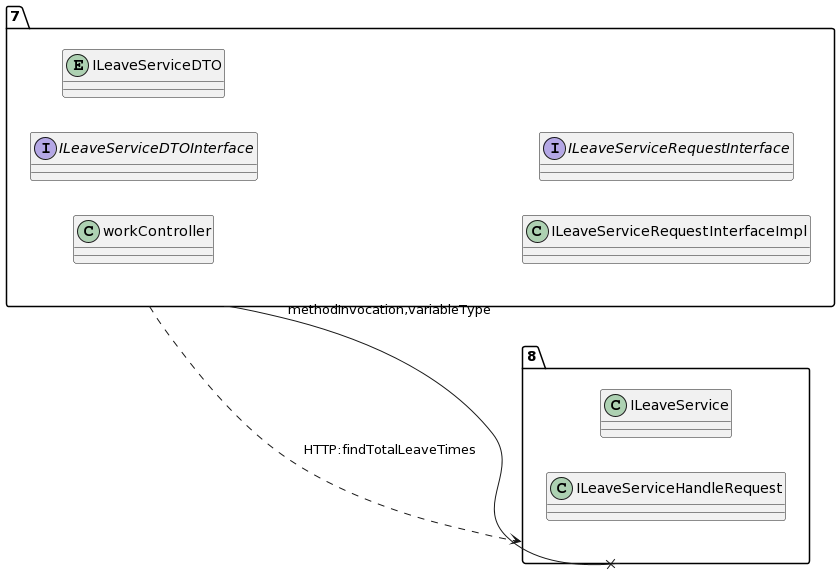

The diagram above was rendered by PlantUML. Its source (embedded in the PNG):
@startuml
allow_mixing
left to right direction
package "7"{
class workController
interface ILeaveServiceDTOInterface
entity ILeaveServiceDTO
class ILeaveServiceRequestInterfaceImpl
interface ILeaveServiceRequestInterface

}
package "8"{
class ILeaveService
class ILeaveServiceHandleRequest

}
"7" --x "8":methodInvocation,variableType
"7" ..> "8":HTTP:findTotalLeaveTimes
@enduml